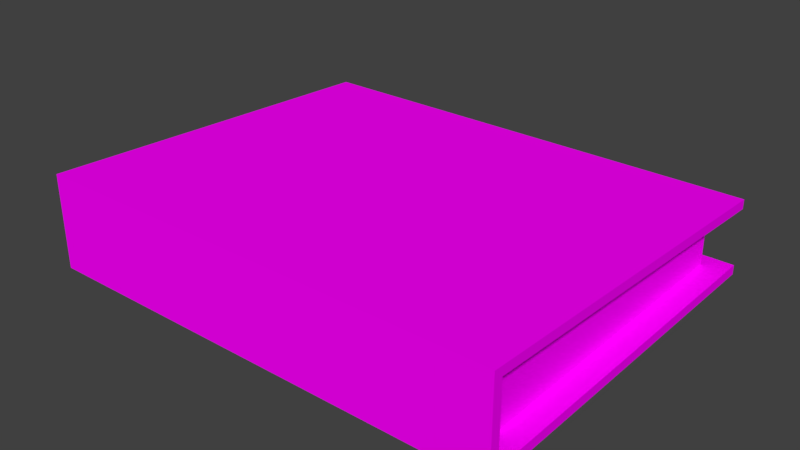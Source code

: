 # Source: Binder.blend  (saved by Blender 2.77.0; exported with 4.5.12 LTS)
import bpy
from mathutils import Matrix  # noqa: F401  (used for matrix-valued properties, if any)

bpy.ops.wm.read_factory_settings(use_empty=True)
scene = bpy.context.scene
scene.name = 'Scene'

# ---- collections
col_collection_1 = bpy.data.collections.new('Collection 1'); scene.collection.children.link(col_collection_1)

# ---- images (referenced by path relative to the original .blend; pixels are not part of the script)
import os
ASSET_DIR = os.environ.get("B2B_ASSET_DIR", "")  # directory of the original .blend (textures are referenced by path, not embedded)
HERE = os.path.dirname(os.path.abspath(__file__))  # packed textures are extracted next to this script under _unpacked/

def load_image(name, relpath, width, height, colorspace="sRGB"):
    """Load a texture the original file referenced (path relative to the .blend, or extracted next to this script)."""
    p = next((c for c in (os.path.join(HERE, relpath), os.path.join(ASSET_DIR, relpath)) if relpath and os.path.exists(c)), "")
    if p:
        img = bpy.data.images.load(p, check_existing=True)
        img.name = name
    else:  # same state as the original file: an image datablock whose file is absent (Cycles renders it pink)
        img = bpy.data.images.new(name, width, height)
        img.source = "FILE"
        img.filepath = "//" + (relpath or name)
    img.colorspace_settings.name = colorspace
    return img
img_texture_binder_blue_png = load_image('texture_binder_blue.png', 'texture_binder_blue.png', 1024, 1024, 'sRGB')

# ---- materials (node trees are filled in below, after node groups)
mat_binder = bpy.data.materials.new('Binder')
mat_binder.alpha_threshold = 0.0
mat_binder.roughness = 0.5

# ---- material node trees
mat_binder.use_nodes = True; mat_binder.node_tree.nodes.clear()
_N = mat_binder.node_tree.nodes; _L = mat_binder.node_tree.links
n0 = _N.new('ShaderNodeOutputMaterial'); n0.name = 'Material Output'; n0.location = (300, 300)
n1 = _N.new('ShaderNodeBsdfDiffuse'); n1.name = 'Diffuse BSDF'; n1.location = (10, 300)
n2 = _N.new('ShaderNodeTexImage'); n2.name = 'Image Texture'; n2.location = (-180, 300)
n2.width = 140
n2.image = img_texture_binder_blue_png
_L.new(n1.outputs[0], n0.inputs[0])
_L.new(n2.outputs[0], n1.inputs[0])
n0.is_active_output = True

# ---- world
world_world = bpy.data.worlds.new('World'); scene.world = world_world
world_world.color = (0.05088, 0.05088, 0.05088)
world_world.use_sun_shadow = False
world_world.sun_shadow_jitter_overblur = 0.0
world_world.cycles.sampling_method = 'MANUAL'

# ---- meshes
me_cube_001 = bpy.data.meshes.new('Cube.001')
me_cube_001.from_pydata([(-5.0, -3.956, -0.9006), (-5.0, -3.956, 1.099), (-5.0, 4.044, -0.9006), (-5.0, 4.044, 0.6994), (5.0, -3.956, -0.9006), (5.0, -3.956, 1.099), (5.0, 4.044, -0.9006), (5.0, 4.044, 0.6994), (-5.0, 4.044, 0.4994), (5.0, 4.044, 0.4994), (-5.0, 4.044, -0.7006), (5.0, 4.044, -0.7006), (5.0, -3.756, 0.8994), (-5.0, -3.756, 0.8994), (5.0, -3.756, -0.7006), (-5.0, -3.756, -0.7006), (4.5, -3.756, 0.8994), (4.5, 3.654, 0.4994), (-4.5, 3.654, 0.4994), (-4.5, 3.654, -0.7006), (4.5, 3.654, -0.7006), (4.5, -3.756, -0.7006), (-4.5, -3.756, 0.8994), (-4.5, -3.756, -0.7006)], [], [(5, 7, 3, 1), (10, 11, 6, 2), (0, 2, 6, 4), (1, 0, 4, 5), (3, 7, 9, 8), (1, 3, 8, 13, 15, 10, 2, 0), (11, 10, 15, 23, 19, 20, 21, 14), (15, 13, 22, 23), (8, 9, 17, 18), (5, 4, 6, 11, 14, 12, 9, 7), (18, 17, 20, 19), (22, 18, 19, 23), (17, 16, 21, 20), (9, 12, 16, 17), (12, 14, 21, 16), (13, 8, 18, 22)])
_uv = me_cube_001.uv_layers.new(name='UVMap')
_uv.uv.foreach_set('vector', [0.03355, 0.3637, 0.2758, 0.3637, 0.2758, 0.6662, 0.03355, 0.6662, 0.2938, 0.9687, 0.2938, 0.6662, 0.2999, 0.6662, 0.2999, 0.9687, 0.5177, 0.6662, 0.2758, 0.6662, 0.2758, 0.3637, 0.5177, 0.3637, 0.09405, 0.3374, 0.03355, 0.3374, 0.03355, 0.03487, 0.09405, 0.03487, 0.2938, 0.6662, 0.2938, 0.9687, 0.2878, 0.9687, 0.2878, 0.6662, 0.3967, 0.9082, 0.4088, 0.6662, 0.4148, 0.6662, 0.4027, 0.9021, 0.4511, 0.9021, 0.4511, 0.6662, 0.4572, 0.6662, 0.4572, 0.9082, 0.7535, 0.3637, 0.7535, 0.6662, 0.5177, 0.6662, 0.5177, 0.6511, 0.7418, 0.6511, 0.7418, 0.3788, 0.5177, 0.3788, 0.5177, 0.3637, 0.2727, 0.763, 0.2727, 0.7146, 0.2878, 0.7146, 0.2878, 0.763, 0.03355, 0.9687, 0.03355, 0.6662, 0.04534, 0.6813, 0.04534, 0.9536, 0.4572, 0.6662, 0.5177, 0.6662, 0.5177, 0.9082, 0.5116, 0.9082, 0.5116, 0.6723, 0.4632, 0.6723, 0.4753, 0.9082, 0.4693, 0.9082, 0.3507, 0.04697, 0.623, 0.04697, 0.623, 0.08327, 0.3507, 0.08327, 0.1266, 0.03487, 0.3507, 0.04697, 0.3507, 0.08327, 0.1266, 0.08327, 0.623, 0.04697, 0.8471, 0.03487, 0.8471, 0.08327, 0.623, 0.08327, 0.03355, 0.6662, 0.2697, 0.6662, 0.2697, 0.6813, 0.04534, 0.6813, 0.2878, 0.6662, 0.2878, 0.7146, 0.2727, 0.7146, 0.2727, 0.6662, 0.2697, 0.9687, 0.03355, 0.9687, 0.04534, 0.9536, 0.2697, 0.9536])
me_cube_001.materials.append(mat_binder)
me_cube_001.use_remesh_preserve_volume = False
me_cube_001.use_remesh_preserve_attributes = False
me_cube_001.use_mirror_vertex_groups = False
me_cube_001.update()

# ---- objects
ob_binder = bpy.data.objects.new('Binder', me_cube_001)

# ---- transforms, parenting, visibility, modifiers, constraints
ob_binder.location = (0.0, 0.0, -0.09943)
ob_binder.lineart.crease_threshold = 0.0

# ---- collection membership
col_collection_1.objects.link(ob_binder)

# ---- scene / render settings (as saved in the file)
scene.frame_start = 1; scene.frame_end = 250; scene.frame_set(1)
scene.render.engine = 'CYCLES'
scene.render.resolution_percentage = 50
scene.render.dither_intensity = 0.0
scene.cycles.use_denoising = False
scene.cycles.samples = 128
scene.cycles.sampling_pattern = 'TABULATED_SOBOL'
scene.cycles.light_sampling_threshold = 0.0
scene.cycles.use_adaptive_sampling = False
scene.cycles.use_light_tree = False
scene.cycles.blur_glossy = 0.0
scene.cycles.sample_clamp_indirect = 0.0
scene.view_settings.view_transform = 'Standard'
bpy.context.view_layer.update()

# ---- added for rendering (the .blend has no active camera and no usable light): camera, sun
cam_auto = bpy.data.cameras.new('AutoCamera')
cam_auto.lens = 50.0
cam_auto.sensor_width = 36.0
cam_auto.clip_end = 1000.0
ob_auto_camera = bpy.data.objects.new('AutoCamera', cam_auto)
scene.collection.objects.link(ob_auto_camera)
ob_auto_camera.location = (11.9923, -14.3468, 9.59383)
ob_auto_camera.rotation_euler = (1.09748, -7.21219e-08, 0.694738)
scene.camera = ob_auto_camera
light_auto_sun = bpy.data.lights.new('AutoSun', 'SUN')
light_auto_sun.energy = 3.0
light_auto_sun.angle = 0.0523599
ob_auto_sun = bpy.data.objects.new('AutoSun', light_auto_sun)
scene.collection.objects.link(ob_auto_sun)
ob_auto_sun.rotation_euler = (0.872665, 0.174533, 0.523599)
bpy.context.view_layer.update()
